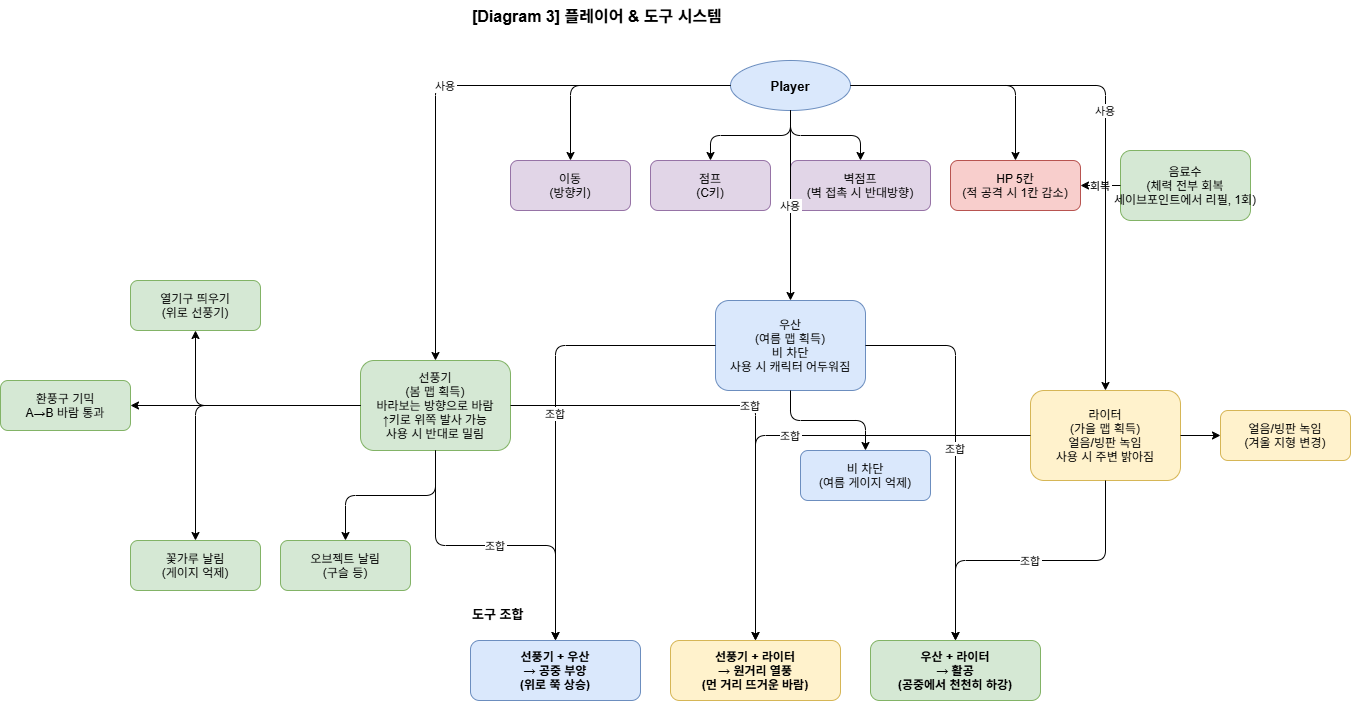

The diagram above was exported from draw.io. Its source (the exported page's mxGraphModel, read from the mxfile embedded in the PNG):
<mxGraphModel dx="2881" dy="1137" grid="1" gridSize="10" guides="1" tooltips="1" connect="1" arrows="1" fold="1" page="1" pageScale="1" pageWidth="827" pageHeight="1169" math="0" shadow="0">
  <root>
    <mxCell id="0" />
    <mxCell id="1" parent="0" />
    <mxCell id="aJW5JSZ_YwHva01xkGq7-31" parent="1" style="text;html=1;strokeColor=none;fillColor=none;align=left;fontSize=16;fontStyle=1;" value="[Diagram 3] 플레이어 &amp; 도구 시스템" vertex="1">
      <mxGeometry height="30" width="600" x="40" y="20" as="geometry" />
    </mxCell>
    <mxCell id="aJW5JSZ_YwHva01xkGq7-32" parent="1" style="ellipse;fillColor=#dae8fc;strokeColor=#6c8ebf;fontStyle=1;fontSize=13;" value="Player" vertex="1">
      <mxGeometry height="50" width="120" x="300" y="80" as="geometry" />
    </mxCell>
    <mxCell id="aJW5JSZ_YwHva01xkGq7-33" parent="1" style="rounded=1;fillColor=#e1d5e7;strokeColor=#9673a6;" value="이동&#10;(방향키)" vertex="1">
      <mxGeometry height="50" width="120" x="80" y="180" as="geometry" />
    </mxCell>
    <mxCell id="aJW5JSZ_YwHva01xkGq7-34" parent="1" style="rounded=1;fillColor=#e1d5e7;strokeColor=#9673a6;" value="점프&#10;(C키)" vertex="1">
      <mxGeometry height="50" width="120" x="220" y="180" as="geometry" />
    </mxCell>
    <mxCell id="aJW5JSZ_YwHva01xkGq7-35" parent="1" style="rounded=1;fillColor=#e1d5e7;strokeColor=#9673a6;" value="벽점프&#10;(벽 접촉 시 반대방향)" vertex="1">
      <mxGeometry height="50" width="140" x="360" y="180" as="geometry" />
    </mxCell>
    <mxCell id="aJW5JSZ_YwHva01xkGq7-36" parent="1" style="rounded=1;fillColor=#f8cecc;strokeColor=#b85450;" value="HP 5칸&#10;(적 공격 시 1칸 감소)" vertex="1">
      <mxGeometry height="50" width="130" x="520" y="180" as="geometry" />
    </mxCell>
    <mxCell id="aJW5JSZ_YwHva01xkGq7-37" parent="1" style="rounded=1;fillColor=#d5e8d4;strokeColor=#82b366;" value="음료수&#10;(체력 전부 회복&#10;세이브포인트에서 리필, 1회)" vertex="1">
      <mxGeometry height="70" width="130" x="690" y="170" as="geometry" />
    </mxCell>
    <mxCell id="aJW5JSZ_YwHva01xkGq7-38" edge="1" parent="1" source="aJW5JSZ_YwHva01xkGq7-32" style="edgeStyle=orthogonalEdgeStyle;" target="aJW5JSZ_YwHva01xkGq7-33" value="">
      <mxGeometry relative="1" as="geometry" />
    </mxCell>
    <mxCell id="aJW5JSZ_YwHva01xkGq7-39" edge="1" parent="1" source="aJW5JSZ_YwHva01xkGq7-32" style="edgeStyle=orthogonalEdgeStyle;" target="aJW5JSZ_YwHva01xkGq7-34" value="">
      <mxGeometry relative="1" as="geometry" />
    </mxCell>
    <mxCell id="aJW5JSZ_YwHva01xkGq7-40" edge="1" parent="1" source="aJW5JSZ_YwHva01xkGq7-32" style="edgeStyle=orthogonalEdgeStyle;" target="aJW5JSZ_YwHva01xkGq7-35" value="">
      <mxGeometry relative="1" as="geometry" />
    </mxCell>
    <mxCell id="aJW5JSZ_YwHva01xkGq7-41" edge="1" parent="1" source="aJW5JSZ_YwHva01xkGq7-32" style="edgeStyle=orthogonalEdgeStyle;" target="aJW5JSZ_YwHva01xkGq7-36" value="">
      <mxGeometry relative="1" as="geometry" />
    </mxCell>
    <mxCell id="aJW5JSZ_YwHva01xkGq7-42" edge="1" parent="1" source="aJW5JSZ_YwHva01xkGq7-37" style="edgeStyle=orthogonalEdgeStyle;" target="aJW5JSZ_YwHva01xkGq7-36" value="회복">
      <mxGeometry relative="1" as="geometry" />
    </mxCell>
    <mxCell id="aJW5JSZ_YwHva01xkGq7-43" parent="1" style="rounded=1;fillColor=#d5e8d4;strokeColor=#82b366;" value="선풍기&#10;(봄 맵 획득)&#10;바라보는 방향으로 바람&#10;↑키로 위쪽 발사 가능&#10;사용 시 반대로 밀림" vertex="1">
      <mxGeometry height="90" width="150" x="-70" y="380" as="geometry" />
    </mxCell>
    <mxCell id="aJW5JSZ_YwHva01xkGq7-44" parent="1" style="rounded=1;fillColor=#dae8fc;strokeColor=#6c8ebf;" value="우산&#10;(여름 맵 획득)&#10;비 차단&#10;사용 시 캐릭터 어두워짐" vertex="1">
      <mxGeometry height="90" width="150" x="285" y="320" as="geometry" />
    </mxCell>
    <mxCell id="aJW5JSZ_YwHva01xkGq7-45" parent="1" style="rounded=1;fillColor=#fff2cc;strokeColor=#d6b656;" value="라이터&#10;(가을 맵 획득)&#10;얼음/빙판 녹임&#10;사용 시 주변 밝아짐" vertex="1">
      <mxGeometry height="90" width="150" x="600" y="410" as="geometry" />
    </mxCell>
    <mxCell id="aJW5JSZ_YwHva01xkGq7-46" edge="1" parent="1" source="aJW5JSZ_YwHva01xkGq7-32" style="edgeStyle=orthogonalEdgeStyle;" target="aJW5JSZ_YwHva01xkGq7-43" value="사용">
      <mxGeometry relative="1" as="geometry" />
    </mxCell>
    <mxCell id="aJW5JSZ_YwHva01xkGq7-47" edge="1" parent="1" source="aJW5JSZ_YwHva01xkGq7-32" style="edgeStyle=orthogonalEdgeStyle;" target="aJW5JSZ_YwHva01xkGq7-44" value="사용">
      <mxGeometry relative="1" as="geometry" />
    </mxCell>
    <mxCell id="aJW5JSZ_YwHva01xkGq7-48" edge="1" parent="1" source="aJW5JSZ_YwHva01xkGq7-32" style="edgeStyle=orthogonalEdgeStyle;" target="aJW5JSZ_YwHva01xkGq7-45" value="사용">
      <mxGeometry relative="1" as="geometry" />
    </mxCell>
    <mxCell id="aJW5JSZ_YwHva01xkGq7-49" parent="1" style="rounded=1;fillColor=#d5e8d4;strokeColor=#82b366;" value="꽃가루 날림&#10;(게이지 억제)" vertex="1">
      <mxGeometry height="50" width="130" x="-300" y="560" as="geometry" />
    </mxCell>
    <mxCell id="aJW5JSZ_YwHva01xkGq7-50" parent="1" style="rounded=1;fillColor=#d5e8d4;strokeColor=#82b366;" value="오브젝트 날림&#10;(구슬 등)" vertex="1">
      <mxGeometry height="50" width="130" x="-150" y="560" as="geometry" />
    </mxCell>
    <mxCell id="aJW5JSZ_YwHva01xkGq7-51" parent="1" style="rounded=1;fillColor=#d5e8d4;strokeColor=#82b366;" value="환풍구 기믹&#10;A→B 바람 통과" vertex="1">
      <mxGeometry height="50" width="130" x="-430" y="400" as="geometry" />
    </mxCell>
    <mxCell id="aJW5JSZ_YwHva01xkGq7-52" parent="1" style="rounded=1;fillColor=#d5e8d4;strokeColor=#82b366;" value="열기구 띄우기&#10;(위로 선풍기)" vertex="1">
      <mxGeometry height="50" width="130" x="-300" y="300" as="geometry" />
    </mxCell>
    <mxCell id="aJW5JSZ_YwHva01xkGq7-53" parent="1" style="rounded=1;fillColor=#dae8fc;strokeColor=#6c8ebf;" value="비 차단&#10;(여름 게이지 억제)" vertex="1">
      <mxGeometry height="50" width="130" x="370" y="470" as="geometry" />
    </mxCell>
    <mxCell id="aJW5JSZ_YwHva01xkGq7-54" parent="1" style="rounded=1;fillColor=#fff2cc;strokeColor=#d6b656;" value="얼음/빙판 녹임&#10;(겨울 지형 변경)" vertex="1">
      <mxGeometry height="50" width="130" x="790" y="430" as="geometry" />
    </mxCell>
    <mxCell id="aJW5JSZ_YwHva01xkGq7-55" edge="1" parent="1" source="aJW5JSZ_YwHva01xkGq7-43" style="edgeStyle=orthogonalEdgeStyle;" target="aJW5JSZ_YwHva01xkGq7-49" value="">
      <mxGeometry relative="1" as="geometry" />
    </mxCell>
    <mxCell id="aJW5JSZ_YwHva01xkGq7-56" edge="1" parent="1" source="aJW5JSZ_YwHva01xkGq7-43" style="edgeStyle=orthogonalEdgeStyle;" target="aJW5JSZ_YwHva01xkGq7-50" value="">
      <mxGeometry relative="1" as="geometry" />
    </mxCell>
    <mxCell id="aJW5JSZ_YwHva01xkGq7-57" edge="1" parent="1" source="aJW5JSZ_YwHva01xkGq7-43" style="edgeStyle=orthogonalEdgeStyle;" target="aJW5JSZ_YwHva01xkGq7-51" value="">
      <mxGeometry relative="1" as="geometry" />
    </mxCell>
    <mxCell id="aJW5JSZ_YwHva01xkGq7-58" edge="1" parent="1" source="aJW5JSZ_YwHva01xkGq7-43" style="edgeStyle=orthogonalEdgeStyle;" target="aJW5JSZ_YwHva01xkGq7-52" value="">
      <mxGeometry relative="1" as="geometry" />
    </mxCell>
    <mxCell id="aJW5JSZ_YwHva01xkGq7-59" edge="1" parent="1" source="aJW5JSZ_YwHva01xkGq7-44" style="edgeStyle=orthogonalEdgeStyle;" target="aJW5JSZ_YwHva01xkGq7-53" value="">
      <mxGeometry relative="1" as="geometry" />
    </mxCell>
    <mxCell id="aJW5JSZ_YwHva01xkGq7-60" edge="1" parent="1" source="aJW5JSZ_YwHva01xkGq7-45" style="edgeStyle=orthogonalEdgeStyle;" target="aJW5JSZ_YwHva01xkGq7-54" value="">
      <mxGeometry relative="1" as="geometry" />
    </mxCell>
    <mxCell id="aJW5JSZ_YwHva01xkGq7-61" parent="1" style="text;html=1;strokeColor=none;fillColor=none;fontStyle=1;fontSize=13;" value="도구 조합" vertex="1">
      <mxGeometry height="30" width="120" x="40" y="620" as="geometry" />
    </mxCell>
    <mxCell id="aJW5JSZ_YwHva01xkGq7-62" parent="1" style="rounded=1;fillColor=#dae8fc;strokeColor=#6c8ebf;fontStyle=1;" value="선풍기 + 우산&#10;→ 공중 부양&#10;(위로 쭉 상승)" vertex="1">
      <mxGeometry height="60" width="170" x="40" y="660" as="geometry" />
    </mxCell>
    <mxCell id="aJW5JSZ_YwHva01xkGq7-63" parent="1" style="rounded=1;fillColor=#fff2cc;strokeColor=#d6b656;fontStyle=1;" value="선풍기 + 라이터&#10;→ 원거리 열풍&#10;(먼 거리 뜨거운 바람)" vertex="1">
      <mxGeometry height="60" width="170" x="240" y="660" as="geometry" />
    </mxCell>
    <mxCell id="aJW5JSZ_YwHva01xkGq7-64" parent="1" style="rounded=1;fillColor=#d5e8d4;strokeColor=#82b366;fontStyle=1;" value="우산 + 라이터&#10;→ 활공&#10;(공중에서 천천히 하강)" vertex="1">
      <mxGeometry height="60" width="170" x="440" y="660" as="geometry" />
    </mxCell>
    <mxCell id="aJW5JSZ_YwHva01xkGq7-65" edge="1" parent="1" source="aJW5JSZ_YwHva01xkGq7-43" style="edgeStyle=orthogonalEdgeStyle;" target="aJW5JSZ_YwHva01xkGq7-62" value="조합">
      <mxGeometry relative="1" as="geometry" />
    </mxCell>
    <mxCell id="aJW5JSZ_YwHva01xkGq7-66" edge="1" parent="1" source="aJW5JSZ_YwHva01xkGq7-44" style="edgeStyle=orthogonalEdgeStyle;" target="aJW5JSZ_YwHva01xkGq7-62" value="조합">
      <mxGeometry relative="1" as="geometry" />
    </mxCell>
    <mxCell id="aJW5JSZ_YwHva01xkGq7-67" edge="1" parent="1" source="aJW5JSZ_YwHva01xkGq7-43" style="edgeStyle=orthogonalEdgeStyle;" target="aJW5JSZ_YwHva01xkGq7-63" value="조합">
      <mxGeometry relative="1" as="geometry" />
    </mxCell>
    <mxCell id="aJW5JSZ_YwHva01xkGq7-68" edge="1" parent="1" source="aJW5JSZ_YwHva01xkGq7-45" style="edgeStyle=orthogonalEdgeStyle;" target="aJW5JSZ_YwHva01xkGq7-63" value="조합">
      <mxGeometry relative="1" as="geometry" />
    </mxCell>
    <mxCell id="aJW5JSZ_YwHva01xkGq7-69" edge="1" parent="1" source="aJW5JSZ_YwHva01xkGq7-44" style="edgeStyle=orthogonalEdgeStyle;" target="aJW5JSZ_YwHva01xkGq7-64" value="조합">
      <mxGeometry relative="1" as="geometry" />
    </mxCell>
    <mxCell id="aJW5JSZ_YwHva01xkGq7-70" edge="1" parent="1" source="aJW5JSZ_YwHva01xkGq7-45" style="edgeStyle=orthogonalEdgeStyle;" target="aJW5JSZ_YwHva01xkGq7-64" value="조합">
      <mxGeometry relative="1" as="geometry" />
    </mxCell>
  </root>
</mxGraphModel>